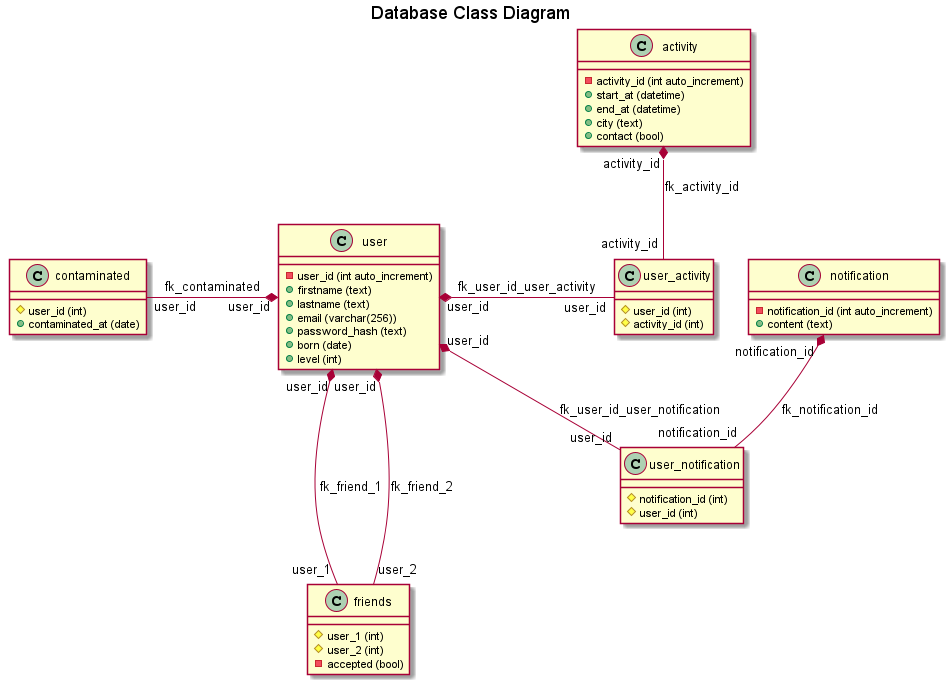

The diagram above was rendered by PlantUML. Its source (embedded in the PNG):
@startuml

title "Database Class Diagram"

class user {
    - user_id (int auto_increment)
    + firstname (text)
    + lastname (text)
    + email (varchar(256))
    + password_hash (text)
    + born (date)
    + level (int)
}

class contaminated {
    # user_id (int)
    + contaminated_at (date)
}

class activity {
    - activity_id (int auto_increment)
    + start_at (datetime)
    + end_at (datetime)
    + city (text)
    + contact (bool)
}

class user_activity {
    # user_id (int)
    # activity_id (int)
}

class friends {
    # user_1 (int)
    # user_2 (int)
    - accepted (bool)
}

class notification {
    - notification_id (int auto_increment)
    + content (text)
}

class user_notification {
    # notification_id (int)
    # user_id (int)
}

user "user_id" *-left- "user_id" contaminated: fk_contaminated
user "user_id" *-right- "user_id" user_activity: fk_user_id_user_activity
activity "activity_id" *-- "activity_id" user_activity: fk_activity_id
user "user_id" *-down-- "user_1" friends: fk_friend_1
user "user_id" *-down-- "user_2" friends: fk_friend_2
user "user_id" *-- "user_id" user_notification: fk_user_id_user_notification
notification "notification_id" *-- "notification_id" user_notification: fk_notification_id

@enduml